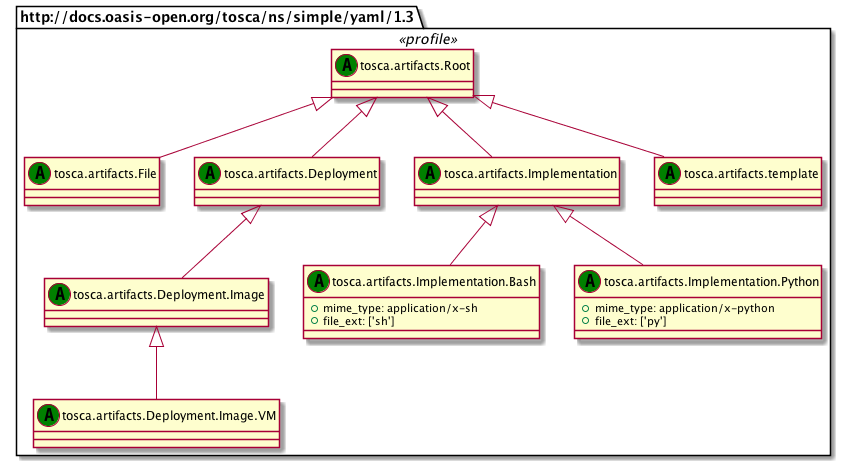

The diagram above was rendered by PlantUML. Its source (embedded in the PNG):
@startuml
set namespaceSeparator none
package "http://docs.oasis-open.org/tosca/ns/simple/yaml/1.3" <<profile>> {
class "tosca.artifacts.Root" as tosca_artifacts_Root_AT << (A,green) >> {
}
class "tosca.artifacts.File" as tosca_artifacts_File_AT << (A,green) >> {
}
class "tosca.artifacts.Deployment" as tosca_artifacts_Deployment_AT << (A,green) >> {
}
class "tosca.artifacts.Deployment.Image" as tosca_artifacts_Deployment_Image_AT << (A,green) >> {
}
class "tosca.artifacts.Deployment.Image.VM" as tosca_artifacts_Deployment_Image_VM_AT << (A,green) >> {
}
class "tosca.artifacts.Implementation" as tosca_artifacts_Implementation_AT << (A,green) >> {
}
class "tosca.artifacts.Implementation.Bash" as tosca_artifacts_Implementation_Bash_AT << (A,green) >> {
+mime_type: application/x-sh
+file_ext: ['sh']
}
class "tosca.artifacts.Implementation.Python" as tosca_artifacts_Implementation_Python_AT << (A,green) >> {
+mime_type: application/x-python
+file_ext: ['py']
}
class "tosca.artifacts.template" as tosca_artifacts_template_AT << (A,green) >> {
}
tosca_artifacts_Root_AT <|-- tosca_artifacts_File_AT
tosca_artifacts_Root_AT <|-- tosca_artifacts_Deployment_AT
tosca_artifacts_Deployment_AT <|-- tosca_artifacts_Deployment_Image_AT
tosca_artifacts_Deployment_Image_AT <|-- tosca_artifacts_Deployment_Image_VM_AT
tosca_artifacts_Root_AT <|-- tosca_artifacts_Implementation_AT
tosca_artifacts_Implementation_AT <|-- tosca_artifacts_Implementation_Bash_AT
tosca_artifacts_Implementation_AT <|-- tosca_artifacts_Implementation_Python_AT
tosca_artifacts_Root_AT <|-- tosca_artifacts_template_AT
}
@enduml